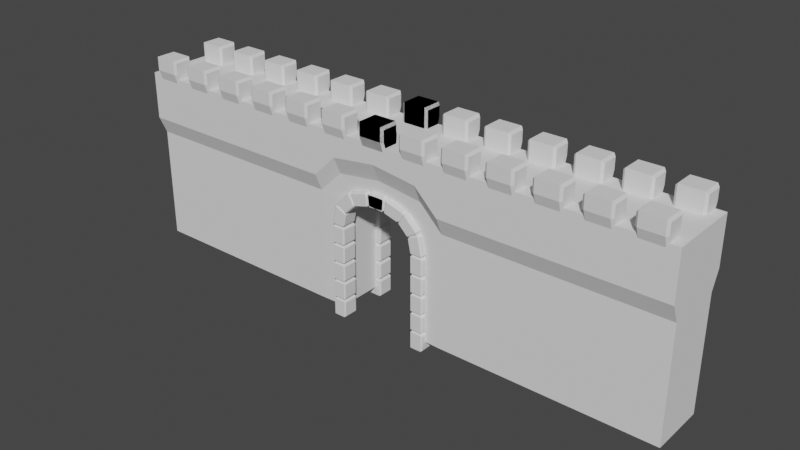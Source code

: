# Source: just_castle.blend  (saved by Blender 2.82.7; exported with 4.5.12 LTS)
import bpy
from mathutils import Matrix  # noqa: F401  (used for matrix-valued properties, if any)

bpy.ops.wm.read_factory_settings(use_empty=True)
scene = bpy.context.scene
scene.name = 'Scene'

# ---- collections
col_collection = bpy.data.collections.new('Collection'); scene.collection.children.link(col_collection)
col_doorframe = bpy.data.collections.new('Doorframe'); scene.collection.children.link(col_doorframe)

# ---- world
world_world = bpy.data.worlds.new('World'); scene.world = world_world
world_world.use_nodes = True; world_world.node_tree.nodes.clear()
_N = world_world.node_tree.nodes; _L = world_world.node_tree.links
n0 = _N.new('ShaderNodeOutputWorld'); n0.name = 'World Output'; n0.location = (300, 300)
n1 = _N.new('ShaderNodeBackground'); n1.name = 'Background'; n1.location = (10, 300)
n1.inputs[0].default_value = (0.05088, 0.05088, 0.05088, 1.0)
_L.new(n1.outputs[0], n0.inputs[0])
n0.is_active_output = True
world_world.color = (0.05088, 0.05088, 0.05088)
world_world.use_sun_shadow = False
world_world.sun_shadow_jitter_overblur = 0.0

# ---- meshes
me_cube_001 = bpy.data.meshes.new('Cube.001')
me_cube_001.from_pydata([(-1.0, 1.076, 5.914), (-2.046, 1.076, 5.357), (-14.0, -1.387, 0.0), (-14.0, -1.77, 8.795), (-14.0, 1.387, 0.0), (-14.0, 1.77, 8.795), (-14.0, -1.387, 5.585), (-14.0, 1.387, 5.585), (-14.0, -1.77, 6.458), (-14.0, 1.77, 6.458), (-3.381, 1.387, 0.0), (-3.381, 1.77, 8.795), (-3.381, -1.387, 0.0), (-3.381, -1.77, 8.795), (-3.381, -1.387, 5.585), (-3.381, 1.387, 5.585), (-3.381, -1.77, 6.458), (-3.381, 1.77, 6.458), (-2.227, 1.77, 8.795), (-2.227, -1.77, 8.795), (-2.227, -1.387, 6.717), (-2.227, 1.387, 6.717), (-2.227, -1.77, 7.59), (-2.227, 1.77, 7.59), (2.384e-07, 1.77, 8.795), (-2.172, 1.053, 5.425), (-2.384e-07, -1.77, 8.795), (-2.384e-07, -1.387, 7.005), (2.384e-07, 1.387, 7.005), (-2.384e-07, -1.77, 7.878), (2.384e-07, 1.77, 7.878), (-1.064, 1.076, 6.023), (-1.0, 1.387, 5.914), (1.192e-07, 1.076, 5.914), (1.642e-07, 1.387, 5.914), (0.0, 1.076, 6.019), (-2.046, 1.387, 5.357), (-2.046, 1.387, 0.0), (-2.046, 1.076, -5.96e-08), (-2.221, 1.076, -5.96e-08), (-2.172, -0.08083, 5.425), (-1.064, -0.05795, 6.023), (0.0, -0.05795, 6.019), (-2.221, -0.05795, -5.96e-08), (-1.0, -1.349, 5.914), (-2.046, -1.349, 5.357), (-2.172, -1.371, 5.425), (-1.064, -1.349, 6.023), (-1.0, -1.038, 5.914), (0.0, -1.349, 5.914), (0.0, -1.038, 5.914), (0.0, -1.349, 6.019), (-2.046, -1.038, 5.357), (-2.046, -1.038, 0.0), (-2.046, -1.349, -5.96e-08), (-2.221, -1.349, -5.96e-08), (-2.172, -1.091, 5.425), (-1.064, -1.068, 6.023), (0.0, -1.068, 6.019), (-2.221, -1.068, -5.96e-08)], [], [(0, 33, 35, 31), (8, 3, 5, 9), (16, 13, 3, 8), (11, 5, 3, 13), (12, 14, 6, 2), (2, 6, 7, 4), (14, 16, 8, 6), (6, 8, 9, 7), (7, 9, 17, 15), (20, 22, 16, 14), (4, 7, 15, 10), (12, 55, 46, 14), (18, 11, 13, 19), (22, 19, 13, 16), (9, 5, 11, 17), (17, 11, 18, 23), (29, 26, 19, 22), (24, 18, 19, 26), (38, 1, 25, 39), (15, 21, 32, 36), (27, 29, 22, 20), (15, 17, 23, 21), (21, 23, 30, 28), (23, 18, 24, 30), (32, 0, 1, 36), (36, 1, 38, 37), (1, 0, 31, 25), (33, 0, 32, 34), (10, 15, 36, 37), (25, 31, 41, 40), (39, 25, 40, 43), (31, 35, 42, 41), (44, 49, 51, 47), (54, 45, 46, 55), (48, 44, 45, 52), (52, 45, 54, 53), (45, 44, 47, 46), (49, 44, 48, 50), (14, 46, 47, 20), (27, 20, 47, 51), (21, 28, 34, 32), (59, 56, 52, 53), (56, 57, 48, 52), (57, 58, 50, 48), (58, 57, 41, 42), (57, 56, 40, 41), (56, 59, 43, 40)])
_uv = me_cube_001.uv_layers.new(name='UVMap')
_uv.uv.foreach_set('vector', [0.625, 0.75, 0.75, 0.75, 0.75, 0.75, 0.625, 0.75, 0.5586, 0.0, 0.625, 0.0, 0.625, 0.25, 0.5586, 0.25, 0.5586, 0.9167, 0.625, 0.9167, 0.625, 1.0, 0.5586, 1.0, 0.7917, 0.5, 0.875, 0.5, 0.875, 0.75, 0.7917, 0.75, 0.375, 0.9167, 0.5338, 0.9167, 0.5338, 1.0, 0.375, 1.0, 0.375, 0.0, 0.5338, 0.0, 0.5338, 0.25, 0.375, 0.25, 0.5338, 0.9167, 0.5586, 0.9167, 0.5586, 1.0, 0.5338, 1.0, 0.5338, 0.0, 0.5586, 0.0, 0.5586, 0.25, 0.5338, 0.25, 0.5338, 0.25, 0.5586, 0.25, 0.5586, 0.3333, 0.5338, 0.3333, 0.5338, 0.8889, 0.5586, 0.8889, 0.5586, 0.9167, 0.5338, 0.9167, 0.375, 0.25, 0.5338, 0.25, 0.5338, 0.3333, 0.375, 0.3333, 0.375, 0.9167, 0.4143, 0.75, 0.625, 0.75, 0.5338, 0.9167, 0.7639, 0.5, 0.7917, 0.5, 0.7917, 0.75, 0.7639, 0.75, 0.5586, 0.8889, 0.625, 0.8889, 0.625, 0.9167, 0.5586, 0.9167, 0.5586, 0.25, 0.625, 0.25, 0.625, 0.3333, 0.5586, 0.3333, 0.5586, 0.3333, 0.625, 0.3333, 0.625, 0.3611, 0.5586, 0.3611, 0.5586, 0.875, 0.625, 0.875, 0.625, 0.8889, 0.5586, 0.8889, 0.75, 0.5, 0.7639, 0.5, 0.7639, 0.75, 0.75, 0.75, 0.4143, 0.75, 0.625, 0.75, 0.625, 0.75, 0.4143, 0.75, 0.5338, 0.3333, 0.5338, 0.3611, 0.5116, 0.3688, 0.5012, 0.3622, 0.5338, 0.875, 0.5586, 0.875, 0.5586, 0.8889, 0.5338, 0.8889, 0.5338, 0.3333, 0.5586, 0.3333, 0.5586, 0.3611, 0.5338, 0.3611, 0.5338, 0.3611, 0.5586, 0.3611, 0.5586, 0.375, 0.5338, 0.375, 0.5586, 0.3611, 0.625, 0.3611, 0.625, 0.375, 0.5586, 0.375, 0.625, 0.7112, 0.625, 0.75, 0.625, 0.75, 0.625, 0.7112, 0.625, 0.7112, 0.625, 0.75, 0.4143, 0.75, 0.4143, 0.7112, 0.625, 0.75, 0.625, 0.75, 0.625, 0.75, 0.625, 0.75, 0.75, 0.75, 0.625, 0.75, 0.625, 0.7112, 0.75, 0.7112, 0.375, 0.3333, 0.5338, 0.3333, 0.5012, 0.3622, 0.375, 0.3622, 0.625, 0.75, 0.625, 0.75, 0.625, 0.75, 0.625, 0.75, 0.4143, 0.75, 0.625, 0.75, 0.625, 0.75, 0.4143, 0.75, 0.625, 0.75, 0.75, 0.75, 0.75, 0.75, 0.625, 0.75, 0.625, 0.75, 0.75, 0.75, 0.75, 0.75, 0.625, 0.75, 0.4143, 0.75, 0.625, 0.75, 0.625, 0.75, 0.4143, 0.75, 0.625, 0.7112, 0.625, 0.75, 0.625, 0.75, 0.625, 0.7112, 0.625, 0.7112, 0.625, 0.75, 0.4143, 0.75, 0.4143, 0.7112, 0.625, 0.75, 0.625, 0.75, 0.625, 0.75, 0.625, 0.75, 0.75, 0.75, 0.625, 0.75, 0.625, 0.7112, 0.75, 0.7112, 0.5338, 0.9167, 0.625, 0.75, 0.625, 0.75, 0.5338, 0.8889, 0.5338, 0.875, 0.5338, 0.8889, 0.625, 0.75, 0.75, 0.75, 0.5338, 0.3611, 0.5338, 0.375, 0.509, 0.375, 0.5116, 0.3688, 0.0, 0.0, 0.0, 0.0, 0.625, 0.7112, 0.4143, 0.7112, 0.0, 0.0, 0.0, 0.0, 0.625, 0.7112, 0.625, 0.7112, 0.0, 0.0, 0.0, 0.0, 0.75, 0.7112, 0.625, 0.7112, 0.0, 0.0, 0.0, 0.0, 0.625, 0.75, 0.75, 0.75, 0.0, 0.0, 0.0, 0.0, 0.625, 0.75, 0.625, 0.75, 0.0, 0.0, 0.0, 0.0, 0.4143, 0.75, 0.625, 0.75])
me_cube_001.use_remesh_fix_poles = True
me_cube_001.use_remesh_preserve_attributes = False
me_cube_001.use_mirror_vertex_groups = False
me_cube_001.update()
me_cube_002 = bpy.data.meshes.new('Cube.002')
me_cube_002.from_pydata([(-0.6702, 1.429, -1.081), (-0.5542, 1.313, -1.197), (-0.5542, 1.313, 0.1435), (-0.6702, 1.429, 0.02745), (-0.6702, 2.276, -1.081), (-0.5542, 2.344, -1.197), (-0.6702, 2.532, 0.02745), (-0.5542, 2.654, 0.1435), (0.6702, 1.429, -1.081), (0.5542, 1.313, -1.197), (0.6702, 1.429, 0.02745), (0.5542, 1.313, 0.1435), (0.6702, 2.276, -1.081), (0.5542, 2.344, -1.197), (0.6702, 2.532, 0.02745), (0.5542, 2.654, 0.1435), (-0.6702, 1.429, -0.5267), (-0.5542, 1.313, -0.5267), (-0.6702, 2.532, -0.5267), (-0.5542, 2.654, -0.5267), (0.5542, 2.654, -0.5267), (0.6702, 2.532, -0.5267), (0.6702, 1.429, -0.5267), (0.5542, 1.313, -0.5267)], [], [(15, 7, 2, 11), (12, 21, 22, 8), (16, 3, 6, 18), (9, 23, 17, 1), (5, 19, 20, 13), (23, 11, 2, 17), (21, 14, 10, 22), (19, 7, 15, 20), (5, 13, 9, 1), (5, 1, 0, 4), (17, 2, 3, 16), (2, 7, 6, 3), (19, 5, 4, 18), (21, 12, 13, 20), (9, 13, 12, 8), (15, 11, 10, 14), (23, 9, 8, 22), (1, 17, 16, 0), (7, 19, 18, 6), (14, 21, 20, 15), (11, 23, 22, 10), (0, 16, 18, 4)])
_uv = me_cube_002.uv_layers.new(name='UVMap')
_uv.uv.foreach_set('vector', [0.6466, 0.5, 0.8534, 0.5, 0.8534, 0.75, 0.6466, 0.75, 0.3966, 0.5263, 0.5, 0.5226, 0.5, 0.7284, 0.3966, 0.7238, 0.5, 0.02164, 0.6034, 0.02164, 0.6034, 0.2274, 0.5, 0.2274, 0.375, 0.7716, 0.5, 0.7716, 0.5, 0.9784, 0.375, 0.9784, 0.375, 0.2716, 0.5, 0.2716, 0.5, 0.4784, 0.375, 0.4784, 0.5, 0.7716, 0.625, 0.7716, 0.625, 0.9784, 0.5, 0.9784, 0.5, 0.5226, 0.6034, 0.5226, 0.6034, 0.7284, 0.5, 0.7284, 0.5, 0.2716, 0.625, 0.2716, 0.625, 0.4784, 0.5, 0.4784, 0.1466, 0.5, 0.3534, 0.5, 0.3534, 0.75, 0.1466, 0.75, 0.1466, 0.5, 0.1466, 0.75, 0.125, 0.7219, 0.125, 0.5165, 0.5, 0.9784, 0.625, 0.9784, 0.6034, 1.0, 0.5, 1.0, 0.8534, 0.75, 0.8534, 0.5, 0.875, 0.5226, 0.875, 0.7284, 0.5, 0.2716, 0.375, 0.2716, 0.3966, 0.2237, 0.5, 0.2274, 0.5, 0.5226, 0.3966, 0.5263, 0.375, 0.4784, 0.5, 0.4784, 0.3534, 0.75, 0.3534, 0.5, 0.3966, 0.5263, 0.3966, 0.7238, 0.6466, 0.5, 0.6466, 0.75, 0.6034, 0.7284, 0.6034, 0.5226, 0.5, 0.7716, 0.375, 0.7716, 0.3966, 0.7238, 0.5, 0.7284, 0.375, 0.9784, 0.5, 0.9784, 0.5, 1.0, 0.3966, 1.0, 0.625, 0.2716, 0.5, 0.2716, 0.5, 0.2274, 0.6034, 0.2274, 0.6034, 0.5226, 0.5, 0.5226, 0.5, 0.4784, 0.625, 0.4784, 0.625, 0.7716, 0.5, 0.7716, 0.5, 0.7284, 0.6034, 0.7284, 0.3966, 0.02623, 0.5, 0.02164, 0.5, 0.2274, 0.3966, 0.2237])
me_cube_002.use_remesh_fix_poles = True
me_cube_002.use_remesh_preserve_attributes = False
me_cube_002.use_mirror_vertex_groups = False
me_cube_002.update()
me_cube_004 = bpy.data.meshes.new('Cube.004')
me_cube_004.from_pydata([(-0.4167, 0.8456, 5.813), (-0.4, 0.8456, 6.372), (-0.4167, 1.64, 5.813), (-0.4, 1.64, 6.372), (0.357, 0.8456, 5.766), (0.4191, 0.8456, 6.322), (0.357, 1.64, 5.766), (0.4191, 1.64, 6.322), (-0.3816, 1.581, 5.758), (-0.4925, 1.581, 5.875), (-0.4167, 1.64, 5.813), (-0.4925, 0.9047, 5.875), (-0.3816, 0.9047, 5.758), (-0.4167, 0.8457, 5.813), (-0.3617, 0.9047, 6.424), (-0.4792, 0.9047, 6.319), (-0.4001, 0.8457, 6.372), (-0.4792, 1.581, 6.319), (-0.3617, 1.581, 6.424), (-0.4001, 1.64, 6.372), (0.318, 0.9047, 5.715), (0.4342, 0.9047, 5.814), (0.357, 0.8457, 5.766), (0.4342, 1.581, 5.814), (0.318, 1.581, 5.715), (0.357, 1.64, 5.766), (0.3869, 1.581, 6.379), (0.4915, 1.581, 6.255), (0.4191, 1.64, 6.322), (0.4915, 0.9047, 6.255), (0.3869, 0.9047, 6.379), (0.4191, 0.8457, 6.322), (0.4963, 0.8456, 5.747), (0.5788, 0.8456, 6.3), (0.4963, 1.64, 5.747), (0.5788, 1.64, 6.3), (1.171, 0.8456, 5.559), (1.413, 0.8456, 6.064), (1.171, 1.64, 5.559), (1.413, 1.64, 6.064), (0.5209, 1.581, 5.689), (0.4342, 1.581, 5.814), (0.4963, 1.64, 5.747), (0.4342, 0.9047, 5.814), (0.5209, 0.9047, 5.689), (0.4963, 0.8457, 5.747), (0.625, 0.9047, 6.348), (0.4915, 0.9047, 6.255), (0.5788, 0.8457, 6.3), (0.4915, 1.581, 6.255), (0.625, 1.581, 6.348), (0.5788, 1.64, 6.3), (1.123, 0.9047, 5.523), (1.255, 0.9047, 5.582), (1.171, 0.8457, 5.559), (1.255, 1.581, 5.582), (1.123, 1.581, 5.523), (1.171, 1.64, 5.559), (1.397, 1.581, 6.131), (1.465, 1.581, 5.974), (1.413, 1.64, 6.064), (1.465, 0.9047, 5.974), (1.397, 0.9047, 6.131), (1.413, 0.8457, 6.064), (1.282, 0.8456, 5.502), (1.57, 0.8456, 5.982), (1.282, 1.64, 5.502), (1.57, 1.64, 5.982), (1.744, 0.8456, 5.05), (2.22, 0.8456, 5.343), (1.744, 1.64, 5.05), (2.22, 1.64, 5.343), (1.278, 1.581, 5.44), (1.255, 1.581, 5.582), (1.282, 1.64, 5.502), (1.255, 0.9047, 5.582), (1.278, 0.9047, 5.44), (1.282, 0.8457, 5.502), (1.633, 0.9047, 6.005), (1.465, 0.9047, 5.974), (1.57, 0.8457, 5.982), (1.465, 1.581, 5.974), (1.633, 1.581, 6.005), (1.57, 1.64, 5.982), (1.682, 0.9047, 5.045), (1.824, 0.9047, 5.024), (1.744, 0.8457, 5.05), (1.824, 1.581, 5.024), (1.682, 1.581, 5.045), (1.744, 1.64, 5.05), (2.242, 1.581, 5.407), (2.213, 1.581, 5.238), (2.22, 1.64, 5.343), (2.213, 0.9047, 5.238), (2.242, 0.9047, 5.407), (2.22, 0.8457, 5.343), (1.801, 0.8456, 4.94), (2.304, 0.8456, 5.187), (1.801, 1.64, 4.94), (2.304, 1.64, 5.187), (1.937, 0.8456, 4.297), (2.497, 0.8456, 4.308), (1.937, 1.64, 4.297), (2.497, 1.64, 4.308), (1.766, 1.581, 4.891), (1.824, 1.581, 5.024), (1.801, 1.64, 4.94), (1.824, 0.9047, 5.024), (1.766, 0.9047, 4.891), (1.801, 0.8457, 4.94), (2.371, 0.9047, 5.172), (2.213, 0.9047, 5.238), (2.304, 0.8457, 5.187), (2.213, 1.581, 5.238), (2.371, 1.581, 5.172), (2.304, 1.64, 5.187), (1.884, 0.9047, 4.331), (1.995, 0.9047, 4.225), (1.937, 0.8457, 4.297), (1.995, 1.581, 4.225), (1.884, 1.581, 4.331), (1.937, 1.64, 4.297), (2.55, 1.581, 4.346), (2.44, 1.581, 4.23), (2.497, 1.64, 4.308), (2.44, 0.9047, 4.23), (2.55, 0.9047, 4.346), (2.497, 0.8457, 4.308), (1.938, 0.8456, 4.15), (2.498, 0.8456, 4.153), (1.938, 1.64, 4.15), (2.498, 1.64, 4.153), (1.944, 0.8456, 3.362), (2.504, 0.8456, 3.367), (1.944, 1.64, 3.362), (2.504, 1.64, 3.367), (1.885, 1.581, 4.114), (1.995, 1.581, 4.225), (1.938, 1.64, 4.15), (1.995, 0.9047, 4.225), (1.885, 0.9047, 4.114), (1.938, 0.8457, 4.15), (2.552, 0.9047, 4.118), (2.44, 0.9047, 4.23), (2.498, 0.8457, 4.153), (2.44, 1.581, 4.23), (2.552, 1.581, 4.118), (2.498, 1.64, 4.153), (1.89, 0.9047, 3.397), (2.003, 0.9047, 3.287), (1.944, 0.8457, 3.362), (2.003, 1.581, 3.287), (1.89, 1.581, 3.397), (1.944, 1.64, 3.362), (2.557, 1.581, 3.403), (2.447, 1.581, 3.291), (2.504, 1.64, 3.367), (2.447, 0.9047, 3.291), (2.557, 0.9047, 3.403), (2.504, 0.8457, 3.367), (1.946, 0.8456, 3.211), (2.505, 0.8456, 3.216), (1.946, 1.64, 3.211), (2.505, 1.64, 3.216), (1.952, 0.8456, 2.424), (2.512, 0.8456, 2.428), (1.952, 1.64, 2.424), (2.512, 1.64, 2.428), (1.892, 1.581, 3.175), (2.003, 1.581, 3.287), (1.946, 1.64, 3.211), (2.003, 0.9047, 3.287), (1.892, 0.9047, 3.175), (1.946, 0.8457, 3.211), (2.559, 0.9047, 3.181), (2.447, 0.9047, 3.291), (2.505, 0.8457, 3.216), (2.447, 1.581, 3.291), (2.559, 1.581, 3.181), (2.505, 1.64, 3.216), (1.898, 0.9047, 2.46), (2.01, 0.9047, 2.349), (1.952, 0.8457, 2.424), (2.01, 1.581, 2.349), (1.898, 1.581, 2.46), (1.952, 1.64, 2.424), (2.565, 1.581, 2.465), (2.455, 1.581, 2.353), (2.512, 1.64, 2.428), (2.455, 0.9047, 2.353), (2.565, 0.9047, 2.465), (2.512, 0.8457, 2.428), (1.953, 0.8456, 2.273), (2.513, 0.8456, 2.277), (1.953, 1.64, 2.273), (2.513, 1.64, 2.277), (1.958, 0.8456, 1.487), (2.518, 0.8456, 1.49), (1.958, 1.64, 1.487), (2.518, 1.64, 1.49), (1.9, 1.581, 2.237), (2.01, 1.581, 2.349), (1.953, 1.64, 2.273), (2.01, 0.9047, 2.349), (1.9, 0.9047, 2.237), (1.953, 0.8457, 2.273), (2.567, 0.9047, 2.242), (2.455, 0.9047, 2.353), (2.513, 0.8457, 2.277), (2.455, 1.581, 2.353), (2.567, 1.581, 2.242), (2.513, 1.64, 2.277), (1.904, 0.9047, 1.522), (2.016, 0.9047, 1.412), (1.958, 0.8457, 1.487), (2.016, 1.581, 1.412), (1.904, 1.581, 1.522), (1.958, 1.64, 1.487), (2.571, 1.581, 1.526), (2.461, 1.581, 1.414), (2.518, 1.64, 1.49), (2.461, 0.9047, 1.414), (2.571, 0.9047, 1.526), (2.518, 0.8457, 1.49), (1.959, 0.8456, 1.336), (2.519, 0.8456, 1.339), (1.959, 1.64, 1.336), (2.519, 1.64, 1.339), (1.963, 0.8456, 0.5491), (2.522, 0.8456, 0.5512), (1.963, 1.64, 0.5491), (2.522, 1.64, 0.5512), (1.906, 1.581, 1.3), (2.016, 1.581, 1.412), (1.959, 1.64, 1.336), (2.016, 0.9047, 1.412), (1.906, 0.9047, 1.3), (1.959, 0.8457, 1.336), (2.573, 0.9047, 1.303), (2.461, 0.9047, 1.414), (2.519, 0.8457, 1.339), (2.461, 1.581, 1.414), (2.573, 1.581, 1.303), (2.519, 1.64, 1.339), (1.909, 0.9047, 0.5847), (2.021, 0.9047, 0.4739), (1.963, 0.8457, 0.5491), (2.021, 1.581, 0.4739), (1.909, 1.581, 0.5847), (1.963, 1.64, 0.5491), (2.576, 1.581, 0.5872), (2.465, 1.581, 0.4755), (2.522, 1.64, 0.5512), (2.465, 0.9047, 0.4755), (2.576, 0.9047, 0.5872), (2.522, 0.8457, 0.5512), (1.963, 0.8456, 0.3983), (2.523, 0.8456, 0.4002), (1.963, 1.64, 0.3983), (2.523, 1.64, 0.4002), (1.966, 0.8456, -0.3994), (2.525, 0.8456, -0.398), (1.966, 1.64, -0.3994), (2.525, 1.64, -0.398), (1.91, 1.581, 0.3623), (2.021, 1.581, 0.4739), (1.963, 1.64, 0.3983), (2.021, 0.9047, 0.4739), (1.91, 0.9047, 0.3623), (1.963, 0.8457, 0.3983), (2.576, 0.9047, 0.3645), (2.465, 0.9047, 0.4755), (2.523, 0.8457, 0.4002), (2.465, 1.581, 0.4755), (2.576, 1.581, 0.3645), (2.523, 1.64, 0.4002), (1.912, 0.9047, -0.3628), (2.024, 0.9047, -0.4769), (1.966, 0.8457, -0.3995), (2.024, 1.581, -0.4769), (1.912, 1.581, -0.3628), (1.966, 1.64, -0.3995), (2.579, 1.581, -0.3611), (2.468, 1.581, -0.4757), (2.525, 1.64, -0.398), (2.468, 0.9047, -0.4757), (2.579, 0.9047, -0.3611), (2.525, 0.8457, -0.398)], [], [(0, 1, 16, 15, 11, 13), (2, 3, 7, 6), (23, 27, 29, 21), (4, 5, 1, 0), (31, 30, 14, 16, 1, 5), (26, 18, 14, 30), (22, 21, 29, 31, 5, 4), (7, 3, 19, 18, 26, 28), (11, 15, 17, 9), (10, 9, 17, 19, 3, 2), (6, 7, 28, 27, 23, 25), (13, 12, 20, 22, 4, 0), (8, 24, 20, 12), (8, 9, 10), (11, 12, 13), (14, 15, 16), (17, 18, 19), (20, 21, 22), (23, 24, 25), (26, 27, 28), (29, 30, 31), (8, 12, 11, 9), (14, 18, 17, 15), (20, 24, 23, 21), (26, 30, 29, 27), (2, 6, 25, 24, 8, 10), (32, 33, 48, 47, 43, 45), (34, 35, 39, 38), (55, 59, 61, 53), (36, 37, 33, 32), (63, 62, 46, 48, 33, 37), (58, 50, 46, 62), (54, 53, 61, 63, 37, 36), (39, 35, 51, 50, 58, 60), (43, 47, 49, 41), (42, 41, 49, 51, 35, 34), (38, 39, 60, 59, 55, 57), (45, 44, 52, 54, 36, 32), (40, 56, 52, 44), (40, 41, 42), (43, 44, 45), (46, 47, 48), (49, 50, 51), (52, 53, 54), (55, 56, 57), (58, 59, 60), (61, 62, 63), (40, 44, 43, 41), (46, 50, 49, 47), (52, 56, 55, 53), (58, 62, 61, 59), (34, 38, 57, 56, 40, 42), (64, 65, 80, 79, 75, 77), (66, 67, 71, 70), (87, 91, 93, 85), (68, 69, 65, 64), (95, 94, 78, 80, 65, 69), (90, 82, 78, 94), (86, 85, 93, 95, 69, 68), (71, 67, 83, 82, 90, 92), (75, 79, 81, 73), (74, 73, 81, 83, 67, 66), (70, 71, 92, 91, 87, 89), (77, 76, 84, 86, 68, 64), (72, 88, 84, 76), (72, 73, 74), (75, 76, 77), (78, 79, 80), (81, 82, 83), (84, 85, 86), (87, 88, 89), (90, 91, 92), (93, 94, 95), (72, 76, 75, 73), (78, 82, 81, 79), (84, 88, 87, 85), (90, 94, 93, 91), (66, 70, 89, 88, 72, 74), (96, 97, 112, 111, 107, 109), (98, 99, 103, 102), (119, 123, 125, 117), (100, 101, 97, 96), (127, 126, 110, 112, 97, 101), (122, 114, 110, 126), (118, 117, 125, 127, 101, 100), (103, 99, 115, 114, 122, 124), (107, 111, 113, 105), (106, 105, 113, 115, 99, 98), (102, 103, 124, 123, 119, 121), (109, 108, 116, 118, 100, 96), (104, 120, 116, 108), (104, 105, 106), (107, 108, 109), (110, 111, 112), (113, 114, 115), (116, 117, 118), (119, 120, 121), (122, 123, 124), (125, 126, 127), (104, 108, 107, 105), (110, 114, 113, 111), (116, 120, 119, 117), (122, 126, 125, 123), (98, 102, 121, 120, 104, 106), (128, 129, 144, 143, 139, 141), (130, 131, 135, 134), (151, 155, 157, 149), (132, 133, 129, 128), (159, 158, 142, 144, 129, 133), (154, 146, 142, 158), (150, 149, 157, 159, 133, 132), (135, 131, 147, 146, 154, 156), (139, 143, 145, 137), (138, 137, 145, 147, 131, 130), (134, 135, 156, 155, 151, 153), (141, 140, 148, 150, 132, 128), (136, 152, 148, 140), (136, 137, 138), (139, 140, 141), (142, 143, 144), (145, 146, 147), (148, 149, 150), (151, 152, 153), (154, 155, 156), (157, 158, 159), (136, 140, 139, 137), (142, 146, 145, 143), (148, 152, 151, 149), (154, 158, 157, 155), (130, 134, 153, 152, 136, 138), (160, 161, 176, 175, 171, 173), (162, 163, 167, 166), (183, 187, 189, 181), (164, 165, 161, 160), (191, 190, 174, 176, 161, 165), (186, 178, 174, 190), (182, 181, 189, 191, 165, 164), (167, 163, 179, 178, 186, 188), (171, 175, 177, 169), (170, 169, 177, 179, 163, 162), (166, 167, 188, 187, 183, 185), (173, 172, 180, 182, 164, 160), (168, 184, 180, 172), (168, 169, 170), (171, 172, 173), (174, 175, 176), (177, 178, 179), (180, 181, 182), (183, 184, 185), (186, 187, 188), (189, 190, 191), (168, 172, 171, 169), (174, 178, 177, 175), (180, 184, 183, 181), (186, 190, 189, 187), (162, 166, 185, 184, 168, 170), (192, 193, 208, 207, 203, 205), (194, 195, 199, 198), (215, 219, 221, 213), (196, 197, 193, 192), (223, 222, 206, 208, 193, 197), (218, 210, 206, 222), (214, 213, 221, 223, 197, 196), (199, 195, 211, 210, 218, 220), (203, 207, 209, 201), (202, 201, 209, 211, 195, 194), (198, 199, 220, 219, 215, 217), (205, 204, 212, 214, 196, 192), (200, 216, 212, 204), (200, 201, 202), (203, 204, 205), (206, 207, 208), (209, 210, 211), (212, 213, 214), (215, 216, 217), (218, 219, 220), (221, 222, 223), (200, 204, 203, 201), (206, 210, 209, 207), (212, 216, 215, 213), (218, 222, 221, 219), (194, 198, 217, 216, 200, 202), (224, 225, 240, 239, 235, 237), (226, 227, 231, 230), (247, 251, 253, 245), (228, 229, 225, 224), (255, 254, 238, 240, 225, 229), (250, 242, 238, 254), (246, 245, 253, 255, 229, 228), (231, 227, 243, 242, 250, 252), (235, 239, 241, 233), (234, 233, 241, 243, 227, 226), (230, 231, 252, 251, 247, 249), (237, 236, 244, 246, 228, 224), (232, 248, 244, 236), (232, 233, 234), (235, 236, 237), (238, 239, 240), (241, 242, 243), (244, 245, 246), (247, 248, 249), (250, 251, 252), (253, 254, 255), (232, 236, 235, 233), (238, 242, 241, 239), (244, 248, 247, 245), (250, 254, 253, 251), (226, 230, 249, 248, 232, 234), (256, 257, 272, 271, 267, 269), (258, 259, 263, 262), (279, 283, 285, 277), (260, 261, 257, 256), (287, 286, 270, 272, 257, 261), (282, 274, 270, 286), (278, 277, 285, 287, 261, 260), (263, 259, 275, 274, 282, 284), (267, 271, 273, 265), (266, 265, 273, 275, 259, 258), (262, 263, 284, 283, 279, 281), (269, 268, 276, 278, 260, 256), (264, 280, 276, 268), (264, 265, 266), (267, 268, 269), (270, 271, 272), (273, 274, 275), (276, 277, 278), (279, 280, 281), (282, 283, 284), (285, 286, 287), (264, 268, 267, 265), (270, 274, 273, 271), (276, 280, 279, 277), (282, 286, 285, 283), (258, 262, 281, 280, 264, 266)])
_uv = me_cube_004.uv_layers.new(name='UVMap')
_uv.uv.foreach_set('vector', [0.375, 0.0, 0.625, 0.0, 0.625, 3.793e-05, 0.5833, 0.08333, 0.4167, 0.08333, 0.375, 3.792e-05, 0.375, 0.25, 0.625, 0.25, 0.625, 0.5, 0.375, 0.5, 0.4167, 0.5833, 0.5833, 0.5833, 0.5833, 0.6667, 0.4167, 0.6667, 0.375, 0.75, 0.625, 0.75, 0.625, 1.0, 0.375, 1.0, 0.625, 0.75, 0.6546, 0.6667, 0.8454, 0.6667, 0.875, 0.75, 0.875, 0.75, 0.625, 0.75, 0.6546, 0.5833, 0.8454, 0.5833, 0.8454, 0.6667, 0.6546, 0.6667, 0.375, 0.75, 0.4167, 0.6667, 0.5833, 0.6667, 0.625, 0.75, 0.625, 0.75, 0.375, 0.75, 0.625, 0.5, 0.875, 0.5, 0.875, 0.5, 0.8454, 0.5833, 0.6546, 0.5833, 0.625, 0.5, 0.4167, 0.08333, 0.5833, 0.08333, 0.5833, 0.1667, 0.4167, 0.1667, 0.375, 0.25, 0.4167, 0.1667, 0.5833, 0.1667, 0.625, 0.25, 0.625, 0.25, 0.375, 0.25, 0.375, 0.5, 0.625, 0.5, 0.625, 0.5, 0.5833, 0.5833, 0.4167, 0.5833, 0.375, 0.5, 0.125, 0.75, 0.1546, 0.6667, 0.3454, 0.6667, 0.375, 0.75, 0.375, 0.75, 0.125, 0.75, 0.1546, 0.5833, 0.3454, 0.5833, 0.3454, 0.6667, 0.1546, 0.6667, 0.1546, 0.5833, 0.125, 0.5421, 0.125, 0.5, 0.4167, 0.08333, 0.375, 0.02534, 0.375, 3.792e-05, 0.8454, 0.6667, 0.875, 0.7079, 0.875, 0.75, 0.5833, 0.1667, 0.625, 0.2247, 0.625, 0.25, 0.3454, 0.6667, 0.375, 0.6667, 0.375, 0.75, 0.4167, 0.5833, 0.375, 0.5833, 0.375, 0.5, 0.6546, 0.5833, 0.625, 0.5833, 0.625, 0.5, 0.5833, 0.6667, 0.625, 0.6667, 0.625, 0.75, 0.1546, 0.5833, 0.1546, 0.6667, 0.125, 0.6667, 0.125, 0.5833, 0.8454, 0.6667, 0.8454, 0.5833, 0.875, 0.5833, 0.875, 0.6667, 0.3454, 0.6667, 0.3454, 0.5833, 0.4167, 0.5833, 0.4167, 0.6667, 0.6546, 0.5833, 0.6546, 0.6667, 0.5833, 0.6667, 0.5833, 0.5833, 0.125, 0.5, 0.375, 0.5, 0.375, 0.5, 0.3454, 0.5833, 0.1546, 0.5833, 0.125, 0.5, 0.375, 0.0, 0.625, 0.0, 0.625, 3.793e-05, 0.5833, 0.08333, 0.4167, 0.08333, 0.375, 3.792e-05, 0.375, 0.25, 0.625, 0.25, 0.625, 0.5, 0.375, 0.5, 0.4167, 0.5833, 0.5833, 0.5833, 0.5833, 0.6667, 0.4167, 0.6667, 0.375, 0.75, 0.625, 0.75, 0.625, 1.0, 0.375, 1.0, 0.625, 0.75, 0.6546, 0.6667, 0.8454, 0.6667, 0.875, 0.75, 0.875, 0.75, 0.625, 0.75, 0.6546, 0.5833, 0.8454, 0.5833, 0.8454, 0.6667, 0.6546, 0.6667, 0.375, 0.75, 0.4167, 0.6667, 0.5833, 0.6667, 0.625, 0.75, 0.625, 0.75, 0.375, 0.75, 0.625, 0.5, 0.875, 0.5, 0.875, 0.5, 0.8454, 0.5833, 0.6546, 0.5833, 0.625, 0.5, 0.4167, 0.08333, 0.5833, 0.08333, 0.5833, 0.1667, 0.4167, 0.1667, 0.375, 0.25, 0.4167, 0.1667, 0.5833, 0.1667, 0.625, 0.25, 0.625, 0.25, 0.375, 0.25, 0.375, 0.5, 0.625, 0.5, 0.625, 0.5, 0.5833, 0.5833, 0.4167, 0.5833, 0.375, 0.5, 0.125, 0.75, 0.1546, 0.6667, 0.3454, 0.6667, 0.375, 0.75, 0.375, 0.75, 0.125, 0.75, 0.1546, 0.5833, 0.3454, 0.5833, 0.3454, 0.6667, 0.1546, 0.6667, 0.1546, 0.5833, 0.125, 0.5421, 0.125, 0.5, 0.4167, 0.08333, 0.375, 0.02534, 0.375, 3.792e-05, 0.8454, 0.6667, 0.875, 0.7079, 0.875, 0.75, 0.5833, 0.1667, 0.625, 0.2247, 0.625, 0.25, 0.3454, 0.6667, 0.375, 0.6667, 0.375, 0.75, 0.4167, 0.5833, 0.375, 0.5833, 0.375, 0.5, 0.6546, 0.5833, 0.625, 0.5833, 0.625, 0.5, 0.5833, 0.6667, 0.625, 0.6667, 0.625, 0.75, 0.1546, 0.5833, 0.1546, 0.6667, 0.125, 0.6667, 0.125, 0.5833, 0.8454, 0.6667, 0.8454, 0.5833, 0.875, 0.5833, 0.875, 0.6667, 0.3454, 0.6667, 0.3454, 0.5833, 0.4167, 0.5833, 0.4167, 0.6667, 0.6546, 0.5833, 0.6546, 0.6667, 0.5833, 0.6667, 0.5833, 0.5833, 0.125, 0.5, 0.375, 0.5, 0.375, 0.5, 0.3454, 0.5833, 0.1546, 0.5833, 0.125, 0.5, 0.375, 0.0, 0.625, 0.0, 0.625, 3.793e-05, 0.5833, 0.08333, 0.4167, 0.08333, 0.375, 3.792e-05, 0.375, 0.25, 0.625, 0.25, 0.625, 0.5, 0.375, 0.5, 0.4167, 0.5833, 0.5833, 0.5833, 0.5833, 0.6667, 0.4167, 0.6667, 0.375, 0.75, 0.625, 0.75, 0.625, 1.0, 0.375, 1.0, 0.625, 0.75, 0.6546, 0.6667, 0.8454, 0.6667, 0.875, 0.75, 0.875, 0.75, 0.625, 0.75, 0.6546, 0.5833, 0.8454, 0.5833, 0.8454, 0.6667, 0.6546, 0.6667, 0.375, 0.75, 0.4167, 0.6667, 0.5833, 0.6667, 0.625, 0.75, 0.625, 0.75, 0.375, 0.75, 0.625, 0.5, 0.875, 0.5, 0.875, 0.5, 0.8454, 0.5833, 0.6546, 0.5833, 0.625, 0.5, 0.4167, 0.08333, 0.5833, 0.08333, 0.5833, 0.1667, 0.4167, 0.1667, 0.375, 0.25, 0.4167, 0.1667, 0.5833, 0.1667, 0.625, 0.25, 0.625, 0.25, 0.375, 0.25, 0.375, 0.5, 0.625, 0.5, 0.625, 0.5, 0.5833, 0.5833, 0.4167, 0.5833, 0.375, 0.5, 0.125, 0.75, 0.1546, 0.6667, 0.3454, 0.6667, 0.375, 0.75, 0.375, 0.75, 0.125, 0.75, 0.1546, 0.5833, 0.3454, 0.5833, 0.3454, 0.6667, 0.1546, 0.6667, 0.1546, 0.5833, 0.125, 0.5421, 0.125, 0.5, 0.4167, 0.08333, 0.375, 0.02534, 0.375, 3.792e-05, 0.8454, 0.6667, 0.875, 0.7079, 0.875, 0.75, 0.5833, 0.1667, 0.625, 0.2247, 0.625, 0.25, 0.3454, 0.6667, 0.375, 0.6667, 0.375, 0.75, 0.4167, 0.5833, 0.375, 0.5833, 0.375, 0.5, 0.6546, 0.5833, 0.625, 0.5833, 0.625, 0.5, 0.5833, 0.6667, 0.625, 0.6667, 0.625, 0.75, 0.1546, 0.5833, 0.1546, 0.6667, 0.125, 0.6667, 0.125, 0.5833, 0.8454, 0.6667, 0.8454, 0.5833, 0.875, 0.5833, 0.875, 0.6667, 0.3454, 0.6667, 0.3454, 0.5833, 0.4167, 0.5833, 0.4167, 0.6667, 0.6546, 0.5833, 0.6546, 0.6667, 0.5833, 0.6667, 0.5833, 0.5833, 0.125, 0.5, 0.375, 0.5, 0.375, 0.5, 0.3454, 0.5833, 0.1546, 0.5833, 0.125, 0.5, 0.375, 0.0, 0.625, 0.0, 0.625, 3.793e-05, 0.5833, 0.08333, 0.4167, 0.08333, 0.375, 3.792e-05, 0.375, 0.25, 0.625, 0.25, 0.625, 0.5, 0.375, 0.5, 0.4167, 0.5833, 0.5833, 0.5833, 0.5833, 0.6667, 0.4167, 0.6667, 0.375, 0.75, 0.625, 0.75, 0.625, 1.0, 0.375, 1.0, 0.625, 0.75, 0.6546, 0.6667, 0.8454, 0.6667, 0.875, 0.75, 0.875, 0.75, 0.625, 0.75, 0.6546, 0.5833, 0.8454, 0.5833, 0.8454, 0.6667, 0.6546, 0.6667, 0.375, 0.75, 0.4167, 0.6667, 0.5833, 0.6667, 0.625, 0.75, 0.625, 0.75, 0.375, 0.75, 0.625, 0.5, 0.875, 0.5, 0.875, 0.5, 0.8454, 0.5833, 0.6546, 0.5833, 0.625, 0.5, 0.4167, 0.08333, 0.5833, 0.08333, 0.5833, 0.1667, 0.4167, 0.1667, 0.375, 0.25, 0.4167, 0.1667, 0.5833, 0.1667, 0.625, 0.25, 0.625, 0.25, 0.375, 0.25, 0.375, 0.5, 0.625, 0.5, 0.625, 0.5, 0.5833, 0.5833, 0.4167, 0.5833, 0.375, 0.5, 0.125, 0.75, 0.1546, 0.6667, 0.3454, 0.6667, 0.375, 0.75, 0.375, 0.75, 0.125, 0.75, 0.1546, 0.5833, 0.3454, 0.5833, 0.3454, 0.6667, 0.1546, 0.6667, 0.1546, 0.5833, 0.125, 0.5421, 0.125, 0.5, 0.4167, 0.08333, 0.375, 0.02534, 0.375, 3.792e-05, 0.8454, 0.6667, 0.875, 0.7079, 0.875, 0.75, 0.5833, 0.1667, 0.625, 0.2247, 0.625, 0.25, 0.3454, 0.6667, 0.375, 0.6667, 0.375, 0.75, 0.4167, 0.5833, 0.375, 0.5833, 0.375, 0.5, 0.6546, 0.5833, 0.625, 0.5833, 0.625, 0.5, 0.5833, 0.6667, 0.625, 0.6667, 0.625, 0.75, 0.1546, 0.5833, 0.1546, 0.6667, 0.125, 0.6667, 0.125, 0.5833, 0.8454, 0.6667, 0.8454, 0.5833, 0.875, 0.5833, 0.875, 0.6667, 0.3454, 0.6667, 0.3454, 0.5833, 0.4167, 0.5833, 0.4167, 0.6667, 0.6546, 0.5833, 0.6546, 0.6667, 0.5833, 0.6667, 0.5833, 0.5833, 0.125, 0.5, 0.375, 0.5, 0.375, 0.5, 0.3454, 0.5833, 0.1546, 0.5833, 0.125, 0.5, 0.375, 0.0, 0.625, 0.0, 0.625, 3.793e-05, 0.5833, 0.08333, 0.4167, 0.08333, 0.375, 3.792e-05, 0.375, 0.25, 0.625, 0.25, 0.625, 0.5, 0.375, 0.5, 0.4167, 0.5833, 0.5833, 0.5833, 0.5833, 0.6667, 0.4167, 0.6667, 0.375, 0.75, 0.625, 0.75, 0.625, 1.0, 0.375, 1.0, 0.625, 0.75, 0.6546, 0.6667, 0.8454, 0.6667, 0.875, 0.75, 0.875, 0.75, 0.625, 0.75, 0.6546, 0.5833, 0.8454, 0.5833, 0.8454, 0.6667, 0.6546, 0.6667, 0.375, 0.75, 0.4167, 0.6667, 0.5833, 0.6667, 0.625, 0.75, 0.625, 0.75, 0.375, 0.75, 0.625, 0.5, 0.875, 0.5, 0.875, 0.5, 0.8454, 0.5833, 0.6546, 0.5833, 0.625, 0.5, 0.4167, 0.08333, 0.5833, 0.08333, 0.5833, 0.1667, 0.4167, 0.1667, 0.375, 0.25, 0.4167, 0.1667, 0.5833, 0.1667, 0.625, 0.25, 0.625, 0.25, 0.375, 0.25, 0.375, 0.5, 0.625, 0.5, 0.625, 0.5, 0.5833, 0.5833, 0.4167, 0.5833, 0.375, 0.5, 0.125, 0.75, 0.1546, 0.6667, 0.3454, 0.6667, 0.375, 0.75, 0.375, 0.75, 0.125, 0.75, 0.1546, 0.5833, 0.3454, 0.5833, 0.3454, 0.6667, 0.1546, 0.6667, 0.1546, 0.5833, 0.125, 0.5421, 0.125, 0.5, 0.4167, 0.08333, 0.375, 0.02534, 0.375, 3.792e-05, 0.8454, 0.6667, 0.875, 0.7079, 0.875, 0.75, 0.5833, 0.1667, 0.625, 0.2247, 0.625, 0.25, 0.3454, 0.6667, 0.375, 0.6667, 0.375, 0.75, 0.4167, 0.5833, 0.375, 0.5833, 0.375, 0.5, 0.6546, 0.5833, 0.625, 0.5833, 0.625, 0.5, 0.5833, 0.6667, 0.625, 0.6667, 0.625, 0.75, 0.1546, 0.5833, 0.1546, 0.6667, 0.125, 0.6667, 0.125, 0.5833, 0.8454, 0.6667, 0.8454, 0.5833, 0.875, 0.5833, 0.875, 0.6667, 0.3454, 0.6667, 0.3454, 0.5833, 0.4167, 0.5833, 0.4167, 0.6667, 0.6546, 0.5833, 0.6546, 0.6667, 0.5833, 0.6667, 0.5833, 0.5833, 0.125, 0.5, 0.375, 0.5, 0.375, 0.5, 0.3454, 0.5833, 0.1546, 0.5833, 0.125, 0.5, 0.375, 0.0, 0.625, 0.0, 0.625, 3.793e-05, 0.5833, 0.08333, 0.4167, 0.08333, 0.375, 3.792e-05, 0.375, 0.25, 0.625, 0.25, 0.625, 0.5, 0.375, 0.5, 0.4167, 0.5833, 0.5833, 0.5833, 0.5833, 0.6667, 0.4167, 0.6667, 0.375, 0.75, 0.625, 0.75, 0.625, 1.0, 0.375, 1.0, 0.625, 0.75, 0.6546, 0.6667, 0.8454, 0.6667, 0.875, 0.75, 0.875, 0.75, 0.625, 0.75, 0.6546, 0.5833, 0.8454, 0.5833, 0.8454, 0.6667, 0.6546, 0.6667, 0.375, 0.75, 0.4167, 0.6667, 0.5833, 0.6667, 0.625, 0.75, 0.625, 0.75, 0.375, 0.75, 0.625, 0.5, 0.875, 0.5, 0.875, 0.5, 0.8454, 0.5833, 0.6546, 0.5833, 0.625, 0.5, 0.4167, 0.08333, 0.5833, 0.08333, 0.5833, 0.1667, 0.4167, 0.1667, 0.375, 0.25, 0.4167, 0.1667, 0.5833, 0.1667, 0.625, 0.25, 0.625, 0.25, 0.375, 0.25, 0.375, 0.5, 0.625, 0.5, 0.625, 0.5, 0.5833, 0.5833, 0.4167, 0.5833, 0.375, 0.5, 0.125, 0.75, 0.1546, 0.6667, 0.3454, 0.6667, 0.375, 0.75, 0.375, 0.75, 0.125, 0.75, 0.1546, 0.5833, 0.3454, 0.5833, 0.3454, 0.6667, 0.1546, 0.6667, 0.1546, 0.5833, 0.125, 0.5421, 0.125, 0.5, 0.4167, 0.08333, 0.375, 0.02534, 0.375, 3.792e-05, 0.8454, 0.6667, 0.875, 0.7079, 0.875, 0.75, 0.5833, 0.1667, 0.625, 0.2247, 0.625, 0.25, 0.3454, 0.6667, 0.375, 0.6667, 0.375, 0.75, 0.4167, 0.5833, 0.375, 0.5833, 0.375, 0.5, 0.6546, 0.5833, 0.625, 0.5833, 0.625, 0.5, 0.5833, 0.6667, 0.625, 0.6667, 0.625, 0.75, 0.1546, 0.5833, 0.1546, 0.6667, 0.125, 0.6667, 0.125, 0.5833, 0.8454, 0.6667, 0.8454, 0.5833, 0.875, 0.5833, 0.875, 0.6667, 0.3454, 0.6667, 0.3454, 0.5833, 0.4167, 0.5833, 0.4167, 0.6667, 0.6546, 0.5833, 0.6546, 0.6667, 0.5833, 0.6667, 0.5833, 0.5833, 0.125, 0.5, 0.375, 0.5, 0.375, 0.5, 0.3454, 0.5833, 0.1546, 0.5833, 0.125, 0.5, 0.375, 0.0, 0.625, 0.0, 0.625, 3.793e-05, 0.5833, 0.08333, 0.4167, 0.08333, 0.375, 3.792e-05, 0.375, 0.25, 0.625, 0.25, 0.625, 0.5, 0.375, 0.5, 0.4167, 0.5833, 0.5833, 0.5833, 0.5833, 0.6667, 0.4167, 0.6667, 0.375, 0.75, 0.625, 0.75, 0.625, 1.0, 0.375, 1.0, 0.625, 0.75, 0.6546, 0.6667, 0.8454, 0.6667, 0.875, 0.75, 0.875, 0.75, 0.625, 0.75, 0.6546, 0.5833, 0.8454, 0.5833, 0.8454, 0.6667, 0.6546, 0.6667, 0.375, 0.75, 0.4167, 0.6667, 0.5833, 0.6667, 0.625, 0.75, 0.625, 0.75, 0.375, 0.75, 0.625, 0.5, 0.875, 0.5, 0.875, 0.5, 0.8454, 0.5833, 0.6546, 0.5833, 0.625, 0.5, 0.4167, 0.08333, 0.5833, 0.08333, 0.5833, 0.1667, 0.4167, 0.1667, 0.375, 0.25, 0.4167, 0.1667, 0.5833, 0.1667, 0.625, 0.25, 0.625, 0.25, 0.375, 0.25, 0.375, 0.5, 0.625, 0.5, 0.625, 0.5, 0.5833, 0.5833, 0.4167, 0.5833, 0.375, 0.5, 0.125, 0.75, 0.1546, 0.6667, 0.3454, 0.6667, 0.375, 0.75, 0.375, 0.75, 0.125, 0.75, 0.1546, 0.5833, 0.3454, 0.5833, 0.3454, 0.6667, 0.1546, 0.6667, 0.1546, 0.5833, 0.125, 0.5421, 0.125, 0.5, 0.4167, 0.08333, 0.375, 0.02534, 0.375, 3.792e-05, 0.8454, 0.6667, 0.875, 0.7079, 0.875, 0.75, 0.5833, 0.1667, 0.625, 0.2247, 0.625, 0.25, 0.3454, 0.6667, 0.375, 0.6667, 0.375, 0.75, 0.4167, 0.5833, 0.375, 0.5833, 0.375, 0.5, 0.6546, 0.5833, 0.625, 0.5833, 0.625, 0.5, 0.5833, 0.6667, 0.625, 0.6667, 0.625, 0.75, 0.1546, 0.5833, 0.1546, 0.6667, 0.125, 0.6667, 0.125, 0.5833, 0.8454, 0.6667, 0.8454, 0.5833, 0.875, 0.5833, 0.875, 0.6667, 0.3454, 0.6667, 0.3454, 0.5833, 0.4167, 0.5833, 0.4167, 0.6667, 0.6546, 0.5833, 0.6546, 0.6667, 0.5833, 0.6667, 0.5833, 0.5833, 0.125, 0.5, 0.375, 0.5, 0.375, 0.5, 0.3454, 0.5833, 0.1546, 0.5833, 0.125, 0.5, 0.375, 0.0, 0.625, 0.0, 0.625, 3.793e-05, 0.5833, 0.08333, 0.4167, 0.08333, 0.375, 3.792e-05, 0.375, 0.25, 0.625, 0.25, 0.625, 0.5, 0.375, 0.5, 0.4167, 0.5833, 0.5833, 0.5833, 0.5833, 0.6667, 0.4167, 0.6667, 0.375, 0.75, 0.625, 0.75, 0.625, 1.0, 0.375, 1.0, 0.625, 0.75, 0.6546, 0.6667, 0.8454, 0.6667, 0.875, 0.75, 0.875, 0.75, 0.625, 0.75, 0.6546, 0.5833, 0.8454, 0.5833, 0.8454, 0.6667, 0.6546, 0.6667, 0.375, 0.75, 0.4167, 0.6667, 0.5833, 0.6667, 0.625, 0.75, 0.625, 0.75, 0.375, 0.75, 0.625, 0.5, 0.875, 0.5, 0.875, 0.5, 0.8454, 0.5833, 0.6546, 0.5833, 0.625, 0.5, 0.4167, 0.08333, 0.5833, 0.08333, 0.5833, 0.1667, 0.4167, 0.1667, 0.375, 0.25, 0.4167, 0.1667, 0.5833, 0.1667, 0.625, 0.25, 0.625, 0.25, 0.375, 0.25, 0.375, 0.5, 0.625, 0.5, 0.625, 0.5, 0.5833, 0.5833, 0.4167, 0.5833, 0.375, 0.5, 0.125, 0.75, 0.1546, 0.6667, 0.3454, 0.6667, 0.375, 0.75, 0.375, 0.75, 0.125, 0.75, 0.1546, 0.5833, 0.3454, 0.5833, 0.3454, 0.6667, 0.1546, 0.6667, 0.1546, 0.5833, 0.125, 0.5421, 0.125, 0.5, 0.4167, 0.08333, 0.375, 0.02534, 0.375, 3.792e-05, 0.8454, 0.6667, 0.875, 0.7079, 0.875, 0.75, 0.5833, 0.1667, 0.625, 0.2247, 0.625, 0.25, 0.3454, 0.6667, 0.375, 0.6667, 0.375, 0.75, 0.4167, 0.5833, 0.375, 0.5833, 0.375, 0.5, 0.6546, 0.5833, 0.625, 0.5833, 0.625, 0.5, 0.5833, 0.6667, 0.625, 0.6667, 0.625, 0.75, 0.1546, 0.5833, 0.1546, 0.6667, 0.125, 0.6667, 0.125, 0.5833, 0.8454, 0.6667, 0.8454, 0.5833, 0.875, 0.5833, 0.875, 0.6667, 0.3454, 0.6667, 0.3454, 0.5833, 0.4167, 0.5833, 0.4167, 0.6667, 0.6546, 0.5833, 0.6546, 0.6667, 0.5833, 0.6667, 0.5833, 0.5833, 0.125, 0.5, 0.375, 0.5, 0.375, 0.5, 0.3454, 0.5833, 0.1546, 0.5833, 0.125, 0.5, 0.375, 0.0, 0.625, 0.0, 0.625, 3.793e-05, 0.5833, 0.08333, 0.4167, 0.08333, 0.375, 3.792e-05, 0.375, 0.25, 0.625, 0.25, 0.625, 0.5, 0.375, 0.5, 0.4167, 0.5833, 0.5833, 0.5833, 0.5833, 0.6667, 0.4167, 0.6667, 0.375, 0.75, 0.625, 0.75, 0.625, 1.0, 0.375, 1.0, 0.625, 0.75, 0.6546, 0.6667, 0.8454, 0.6667, 0.875, 0.75, 0.875, 0.75, 0.625, 0.75, 0.6546, 0.5833, 0.8454, 0.5833, 0.8454, 0.6667, 0.6546, 0.6667, 0.375, 0.75, 0.4167, 0.6667, 0.5833, 0.6667, 0.625, 0.75, 0.625, 0.75, 0.375, 0.75, 0.625, 0.5, 0.875, 0.5, 0.875, 0.5, 0.8454, 0.5833, 0.6546, 0.5833, 0.625, 0.5, 0.4167, 0.08333, 0.5833, 0.08333, 0.5833, 0.1667, 0.4167, 0.1667, 0.375, 0.25, 0.4167, 0.1667, 0.5833, 0.1667, 0.625, 0.25, 0.625, 0.25, 0.375, 0.25, 0.375, 0.5, 0.625, 0.5, 0.625, 0.5, 0.5833, 0.5833, 0.4167, 0.5833, 0.375, 0.5, 0.125, 0.75, 0.1546, 0.6667, 0.3454, 0.6667, 0.375, 0.75, 0.375, 0.75, 0.125, 0.75, 0.1546, 0.5833, 0.3454, 0.5833, 0.3454, 0.6667, 0.1546, 0.6667, 0.1546, 0.5833, 0.125, 0.5421, 0.125, 0.5, 0.4167, 0.08333, 0.375, 0.02534, 0.375, 3.792e-05, 0.8454, 0.6667, 0.875, 0.7079, 0.875, 0.75, 0.5833, 0.1667, 0.625, 0.2247, 0.625, 0.25, 0.3454, 0.6667, 0.375, 0.6667, 0.375, 0.75, 0.4167, 0.5833, 0.375, 0.5833, 0.375, 0.5, 0.6546, 0.5833, 0.625, 0.5833, 0.625, 0.5, 0.5833, 0.6667, 0.625, 0.6667, 0.625, 0.75, 0.1546, 0.5833, 0.1546, 0.6667, 0.125, 0.6667, 0.125, 0.5833, 0.8454, 0.6667, 0.8454, 0.5833, 0.875, 0.5833, 0.875, 0.6667, 0.3454, 0.6667, 0.3454, 0.5833, 0.4167, 0.5833, 0.4167, 0.6667, 0.6546, 0.5833, 0.6546, 0.6667, 0.5833, 0.6667, 0.5833, 0.5833, 0.125, 0.5, 0.375, 0.5, 0.375, 0.5, 0.3454, 0.5833, 0.1546, 0.5833, 0.125, 0.5])
me_cube_004.use_remesh_fix_poles = True
me_cube_004.use_remesh_preserve_attributes = False
me_cube_004.use_mirror_vertex_groups = False
me_cube_004.update()

# ---- curves / text
cu_beziercurve = bpy.data.curves.new('BezierCurve', 'CURVE')
cu_beziercurve.dimensions = '3D'
_sp = cu_beziercurve.splines.new('BEZIER'); _sp.bezier_points.add(3)
_sp.bezier_points.foreach_set('co', [-0.004449, -7.431e-07, 6.072, 1.413, -7.002e-07, 5.752, 2.217, -7.153e-07, 4.378, 2.244, -7.153e-07, 0.0])
_sp.bezier_points.foreach_set('handle_left', [-0.5333, -7.431e-07, 6.087, 1.074, -7.245e-07, 5.949, 2.215, -7.153e-07, 4.955, 2.238, -7.153e-07, 2.342])
_sp.bezier_points.foreach_set('handle_right', [0.5592, -7.431e-07, 6.055, 1.9, -6.651e-07, 5.468, 2.219, -7.153e-07, 3.669, 2.247, -7.153e-07, -1.0])
for _p, _l, _r in zip(_sp.bezier_points, ['ALIGNED', 'ALIGNED', 'ALIGNED', 'ALIGNED'], ['ALIGNED', 'ALIGNED', 'ALIGNED', 'ALIGNED']): _p.handle_left_type = _l; _p.handle_right_type = _r
_sp.order_u = 0
_sp.order_v = 0
cu_beziercurve.use_path = True
cu_beziercurve.use_path_clamp = True
cu_beziercurve.fill_mode = 'FULL'

# ---- objects
ob_wallwithdoor = bpy.data.objects.new('WallWithDoor', me_cube_001)
ob_battlement = bpy.data.objects.new('Battlement', me_cube_002)
ob_doorcurve = bpy.data.objects.new('DoorCurve', cu_beziercurve)
ob_doorframe = bpy.data.objects.new('Doorframe', me_cube_004)

# ---- transforms, parenting, visibility, modifiers, constraints
ob_wallwithdoor.location = (0.0, 0.0, 0.0)
ob_wallwithdoor.scale = (-1.0, 1.0, 1.0)
ob_wallwithdoor.lineart.crease_threshold = 0.0
_m = ob_wallwithdoor.modifiers.new('Mirror', 'MIRROR')
_m.use_clip = True
ob_battlement.location = (0.0, 0.0, 9.602)
ob_battlement.scale = (1.0, 0.7274, 1.0)
ob_battlement.lineart.crease_threshold = 0.0
_m = ob_battlement.modifiers.new('Array', 'ARRAY')
_m.fit_type = 'FIT_LENGTH'
_m.count = 9
_m.fit_length = 13.0
_m.constant_offset_displace = (0.0, 0.0, 0.0)
_m.relative_offset_displace = (1.6, 0.0, 0.0)
_m = ob_battlement.modifiers.new('Mirror', 'MIRROR')
_m.use_axis = (True, True, False)
ob_doorcurve.location = (0.0, 0.0, 0.0)
ob_doorcurve.lineart.crease_threshold = 0.0
ob_doorframe.location = (0.0, 0.0, 0.0)
ob_doorframe.lineart.crease_threshold = 0.0
_m = ob_doorframe.modifiers.new('Mirror', 'MIRROR')
_m.use_axis = (True, True, False)

# ---- collection membership
col_collection.objects.link(ob_wallwithdoor)
col_collection.objects.link(ob_battlement)
col_doorframe.objects.link(ob_doorcurve)
col_doorframe.objects.link(ob_doorframe)

# ---- scene / render settings (as saved in the file)
scene.frame_start = 1; scene.frame_end = 250; scene.frame_set(19)
scene.render.engine = 'BLENDER_EEVEE_NEXT'
scene.cycles.use_denoising = False
scene.cycles.samples = 128
scene.cycles.sampling_pattern = 'TABULATED_SOBOL'
scene.cycles.use_adaptive_sampling = False
scene.cycles.use_light_tree = False
scene.view_settings.view_transform = 'Filmic'
bpy.context.view_layer.update()

# ---- added for rendering (the .blend has no active camera and no usable light): camera, sun
cam_auto = bpy.data.cameras.new('AutoCamera')
cam_auto.lens = 50.0
cam_auto.sensor_width = 36.0
cam_auto.clip_end = 1000.0
ob_auto_camera = bpy.data.objects.new('AutoCamera', cam_auto)
scene.collection.objects.link(ob_auto_camera)
ob_auto_camera.location = (27.9776, -33.5731, 26.755)
ob_auto_camera.rotation_euler = (1.09748, -7.21219e-08, 0.694738)
scene.camera = ob_auto_camera
light_auto_sun = bpy.data.lights.new('AutoSun', 'SUN')
light_auto_sun.energy = 3.0
light_auto_sun.angle = 0.0523599
ob_auto_sun = bpy.data.objects.new('AutoSun', light_auto_sun)
scene.collection.objects.link(ob_auto_sun)
ob_auto_sun.rotation_euler = (0.872665, 0.174533, 0.523599)
bpy.context.view_layer.update()
